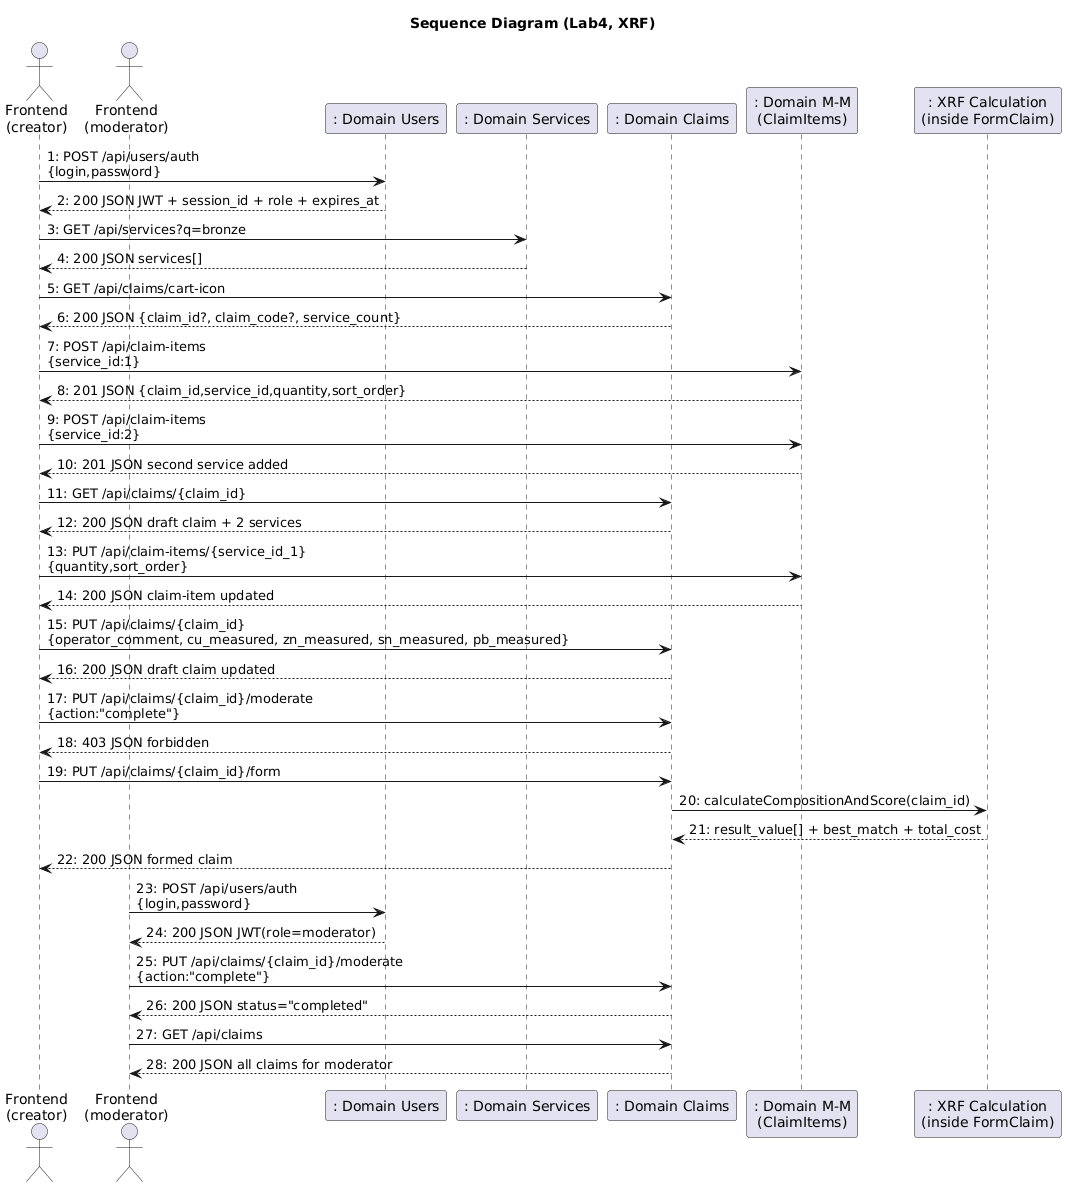

The diagram above was rendered by PlantUML. Its source (embedded in the PNG):
@startuml
title Sequence Diagram (Lab4, XRF)

skinparam backgroundColor #FFFFFF
skinparam sequenceArrowThickness 1
skinparam responseMessageBelowArrow true

actor "Frontend\n(creator)" as Creator
actor "Frontend\n(moderator)" as Moderator
participant ": Domain Users" as Users
participant ": Domain Services" as Services
participant ": Domain Claims" as Claims
participant ": Domain M-M\n(ClaimItems)" as MM
participant ": XRF Calculation\n(inside FormClaim)" as Calc

Creator -> Users: 1: POST /api/users/auth\n{login,password}
Users --> Creator: 2: 200 JSON JWT + session_id + role + expires_at

Creator -> Services: 3: GET /api/services?q=bronze
Services --> Creator: 4: 200 JSON services[]

Creator -> Claims: 5: GET /api/claims/cart-icon
Claims --> Creator: 6: 200 JSON {claim_id?, claim_code?, service_count}

Creator -> MM: 7: POST /api/claim-items\n{service_id:1}
MM --> Creator: 8: 201 JSON {claim_id,service_id,quantity,sort_order}

Creator -> MM: 9: POST /api/claim-items\n{service_id:2}
MM --> Creator: 10: 201 JSON second service added

Creator -> Claims: 11: GET /api/claims/{claim_id}
Claims --> Creator: 12: 200 JSON draft claim + 2 services

Creator -> MM: 13: PUT /api/claim-items/{service_id_1}\n{quantity,sort_order}
MM --> Creator: 14: 200 JSON claim-item updated

Creator -> Claims: 15: PUT /api/claims/{claim_id}\n{operator_comment, cu_measured, zn_measured, sn_measured, pb_measured}
Claims --> Creator: 16: 200 JSON draft claim updated

Creator -> Claims: 17: PUT /api/claims/{claim_id}/moderate\n{action:"complete"}
Claims --> Creator: 18: 403 JSON forbidden

Creator -> Claims: 19: PUT /api/claims/{claim_id}/form
Claims -> Calc: 20: calculateCompositionAndScore(claim_id)
Calc --> Claims: 21: result_value[] + best_match + total_cost
Claims --> Creator: 22: 200 JSON formed claim

Moderator -> Users: 23: POST /api/users/auth\n{login,password}
Users --> Moderator: 24: 200 JSON JWT(role=moderator)

Moderator -> Claims: 25: PUT /api/claims/{claim_id}/moderate\n{action:"complete"}
Claims --> Moderator: 26: 200 JSON status="completed"

Moderator -> Claims: 27: GET /api/claims
Claims --> Moderator: 28: 200 JSON all claims for moderator

@enduml